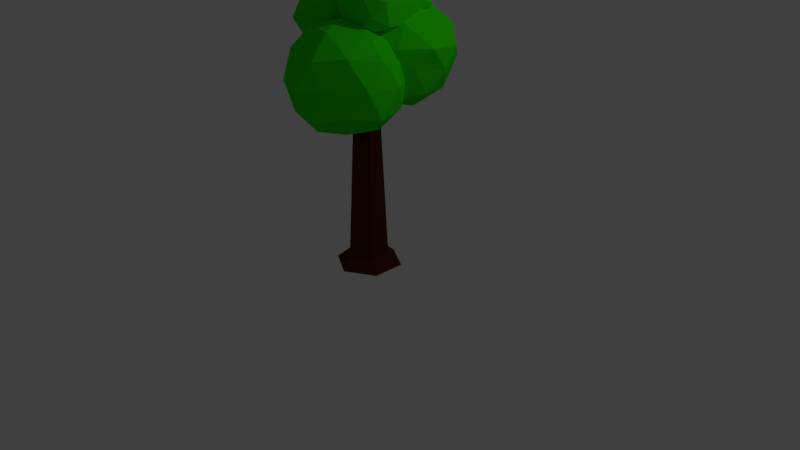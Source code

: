 # Source: Tree3.blend  (saved by Blender 2.79.0; exported with 4.5.12 LTS)
import bpy
from mathutils import Matrix  # noqa: F401  (used for matrix-valued properties, if any)

bpy.ops.wm.read_factory_settings(use_empty=True)
scene = bpy.context.scene
scene.name = 'Scene'

# ---- collections
col_collection_1 = bpy.data.collections.new('Collection 1'); scene.collection.children.link(col_collection_1)

# ---- materials (node trees are filled in below, after node groups)
mat_bark_tree3 = bpy.data.materials.new('Bark-Tree3')
mat_bark_tree3.alpha_threshold = 0.0
mat_bark_tree3.use_transparent_shadow = False
mat_bark_tree3.diffuse_color = (0.0678, 0.01949, 0.0, 1.0)
mat_bark_tree3.roughness = 0.5
mat_bark_tree3.specular_intensity = 0.0
mat_tree3_leaves = bpy.data.materials.new('tree3-leaves')
mat_tree3_leaves.alpha_threshold = 0.0
mat_tree3_leaves.use_transparent_shadow = False
mat_tree3_leaves.diffuse_color = (0.02736, 0.8, 0.0, 1.0)
mat_tree3_leaves.roughness = 0.5
mat_tree3_leaves.specular_intensity = 0.0

# ---- material node trees

# ---- world
world_world = bpy.data.worlds.new('World'); scene.world = world_world
world_world.color = (0.05088, 0.05088, 0.05088)
world_world.use_sun_shadow = False
world_world.sun_shadow_jitter_overblur = 0.0
world_world.cycles.sampling_method = 'MANUAL'

# ---- cameras
cam_camera = bpy.data.cameras.new('Camera')
cam_camera.clip_end = 100.0
cam_camera.lens = 35.0
cam_camera.sensor_width = 32.0
cam_camera.sensor_height = 18.0
cam_camera.ortho_scale = 7.314
cam_camera.dof.focus_distance = 0.0
cam_camera.dof.aperture_fstop = 128.0

# ---- lights
light_lamp = bpy.data.lights.new('Lamp', 'POINT')
light_lamp.transmission_factor = 0.0
light_lamp.cutoff_distance = 30.0
light_lamp.energy = 100.0
light_lamp.shadow_buffer_clip_start = 1.001
light_lamp.shadow_soft_size = 0.1
light_lamp.shadow_maximum_resolution = 0.006
light_lamp.use_absolute_resolution = True

# ---- meshes
me_cylinder = bpy.data.meshes.new('Cylinder')
me_cylinder.from_pydata([(0.0, 1.0, -1.0), (-8.899e-09, 0.5521, 1.0), (0.866, 0.5, -1.0), (0.4781, 0.276, 1.0), (0.866, -0.5, -1.0), (0.4781, -0.276, 1.0), (-8.742e-08, -1.0, -1.0), (-5.717e-08, -0.5521, 1.0), (-0.866, -0.5, -1.0), (-0.4781, -0.276, 1.0), (-0.866, 0.5, -1.0), (-0.4781, 0.276, 1.0), (2.407e-07, 1.662, -1.124), (1.439, 0.8309, -1.124), (1.439, -0.8309, -1.124), (9.542e-08, -1.662, -1.124), (-1.439, -0.8309, -1.124), (-1.439, 0.8309, -1.124), (0.8586, -0.4609, 1.409), (2.521, 1.631, 1.669), (0.8787, -0.7377, 1.967), (-0.9819, -1.532, 1.786), (-1.52, -0.01495, 1.289), (0.5045, 2.173, 1.154), (0.7845, 2.125, 2.154), (-0.5721, 0.2515, 2.253), (-2.367, -0.1798, 1.874), (-2.019, 2.459, 1.476), (0.2762, 3.844, 1.739), (-2.393, 2.041, 1.974), (0.9395, -0.611, 1.67), (1.737, 0.4851, 1.504), (1.647, 0.4014, 1.805), (1.525, 1.899, 1.412), (0.8242, 0.7364, 1.254), (-0.02299, -1.015, 1.575), (-0.08754, -1.06, 1.885), (-0.2342, -0.3049, 1.302), (-1.303, -0.7644, 1.505), (-0.5673, 1.047, 1.185), (1.411, 2.735, 1.705), (0.3903, 3.009, 1.447), (0.8062, 0.5783, 2.08), (1.622, 1.832, 1.934), (-0.9758, -0.8631, 2.04), (-0.07732, -0.3297, 2.109), (-2.268, 0.03497, 1.522), (-1.822, -0.7239, 1.818), (-0.8607, 2.41, 1.301), (-1.923, 1.276, 1.333), (0.9805, 2.816, 1.947), (-0.103, 1.073, 2.209), (-1.732, -0.1204, 2.074), (-2.576, 1.303, 1.621), (-0.9748, 3.246, 1.593), (-0.6133, 2.161, 2.129), (-0.9925, 3.105, 1.895), (-1.435, 1.024, 2.166), (-2.357, 1.055, 1.942), (-2.198, 2.477, 1.754), (0.9995, -0.7973, 1.373), (2.502, 0.002489, 1.522), (2.317, -1.675, 1.628), (0.3549, -1.878, 1.689), (-0.508, -0.1671, 1.597), (0.9204, 1.118, 1.483), (2.846, -0.5158, 1.917), (1.575, -1.672, 2.019), (-0.05905, -0.7991, 1.989), (0.169, 1.165, 1.882), (2.131, 1.368, 1.821), (1.534, 0.1503, 2.13), (1.737, -1.411, 1.453), (1.726, -0.3837, 1.458), (2.618, -0.9612, 1.538), (1.876, 0.7965, 1.45), (0.9172, 0.239, 1.369), (0.599, -1.526, 1.483), (1.35, -1.826, 1.679), (0.09177, -0.5127, 1.43), (-0.308, -1.178, 1.62), (0.0241, 0.6075, 1.503), (2.525, 0.8578, 1.65), (1.575, 1.51, 1.635), (2.814, -1.274, 1.773), (2.748, -0.5008, 1.722), (0.926, -2.044, 1.871), (2.05, -1.925, 1.837), (-0.6228, -0.4685, 1.81), (-0.1002, -1.499, 1.859), (0.4221, 1.39, 1.67), (-0.4175, 0.6348, 1.737), (2.717, 0.5374, 1.889), (2.23, -1.17, 2.012), (0.8855, -1.402, 2.036), (-0.173, 0.2607, 1.969), (1.134, 1.537, 1.869), (2.38, -0.03903, 2.074), (1.887, 0.9912, 2.023), (1.613, -0.8523, 2.131), (0.7931, -0.4899, 2.09), (0.7877, 0.8162, 2.05), (-0.4637, -1.574, 1.327), (0.6219, -0.1219, 1.506), (-0.02288, -1.878, 1.728), (-1.788, -2.596, 1.52), (-2.233, -1.284, 1.169), (-0.7443, 0.2449, 1.16), (-0.5474, 0.2103, 1.83), (-1.492, -1.024, 1.895), (-2.842, -1.383, 1.614), (-2.662, 0.6446, 1.344), (-0.8971, 1.363, 1.552), (-2.75, 0.1779, 1.705), (-0.1696, -1.778, 1.511), (0.1528, -0.9002, 1.4), (0.2995, -0.9998, 1.617), (-0.06119, 0.06151, 1.333), (-0.5303, -0.7168, 1.227), (-1.052, -2.137, 1.407), (-0.9052, -2.237, 1.624), (-1.275, -1.481, 1.232), (-2.011, -1.94, 1.344), (-1.489, -0.5197, 1.165), (-0.1376, 0.6206, 1.529), (-0.8207, 0.804, 1.356), (-0.2699, -0.8796, 1.801), (0.05886, 0.004773, 1.686), (-1.772, -1.976, 1.719), (-0.8793, -1.54, 1.809), (-2.669, -1.256, 1.378), (-2.446, -1.912, 1.553), (-1.703, 0.4448, 1.252), (-2.448, -0.3198, 1.256), (-0.4257, 0.6748, 1.691), (-1.14, -0.4877, 1.868), (-2.458, -1.289, 1.752), (-2.884, -0.292, 1.465), (-1.779, 1.004, 1.448), (-1.524, 0.2472, 1.811), (-1.747, 0.8689, 1.656), (-2.186, -0.4779, 1.829), (-2.798, -0.458, 1.679), (-2.629, 0.5097, 1.552), (1.85, 3.332, 0.9488), (0.4254, 1.467, 0.6438), (-0.5967, 2.822, 1.101), (1.028, 3.225, 1.504), (3.636, 1.995, 1.312), (2.931, 0.9177, 0.8465), (-1.333, 0.3251, 1.024), (-0.9783, 1.337, 1.551), (1.743, 0.8649, 1.697), (2.792, -0.6356, 1.323), (1.065, -0.7828, 0.9682), (0.08268, -0.9501, 1.45), (0.4793, 3.468, 0.9809), (1.166, 2.619, 0.7273), (-0.3582, 2.372, 0.8017), (1.819, 1.184, 0.6571), (2.657, 2.281, 0.8364), (1.483, 3.692, 1.236), (-0.02747, 3.415, 1.31), (2.877, 2.942, 1.147), (2.586, 2.903, 1.441), (3.53, 1.518, 1.082), (0.6737, 0.1128, 0.6991), (2.151, -0.2116, 0.8168), (-1.397, 1.671, 1.02), (-0.71, 0.8218, 0.7664), (-0.02665, 2.204, 1.592), (-1.189, 2.305, 1.334), (3.238, 1.339, 1.48), (1.56, 2.172, 1.66), (3.065, 0.08134, 1.139), (3.689, 0.5889, 1.326), (-0.3611, -0.5655, 0.9212), (-1.549, 0.807, 1.303), (0.1044, 1.106, 1.723), (2.631, -0.1046, 1.544), (2.032, -1.126, 1.101), (-0.8506, -0.3701, 1.276), (0.4874, -1.338, 1.165), (-0.7251, 0.05394, 1.551), (0.4575, -0.04708, 1.699), (1.506, -1.184, 1.411), (0.521, -1.614, 0.4328), (2.213, -2.994, 0.7562), (-0.1367, -3.947, 0.7557), (-1.825, -1.623, 0.7557), (-0.1721, 0.6742, 0.7429), (2.56, -0.2135, 0.7429), (1.058, -3.88, 1.27), (-1.389, -3.1, 1.27), (-1.386, -0.423, 1.246), (1.338, 0.6742, 1.271), (3.026, -1.65, 1.271), (0.5612, -1.811, 1.575), (0.126, -2.99, 0.5169), (1.345, -2.266, 0.6099), (1.1, -3.811, 0.7011), (2.882, -1.636, 0.703), (1.72, -0.7915, 0.5111), (-0.8394, -1.639, 0.5097), (-1.069, -2.841, 0.7793), (0.1391, -0.2837, 0.5047), (-1.297, -0.2837, 0.6965), (1.301, 0.5605, 0.6965), (3.01, -2.46, 1.005), (3.181, -0.8055, 1.007), (0.4024, -4.331, 1.006), (1.387, -3.7, 0.9986), (-1.989, -2.501, 1.012), (-1.02, -3.831, 1.013), (-1.023, 0.5605, 1.007), (-2.004, -0.8247, 1.006), (2.189, 0.5605, 1.007), (0.5829, 1.082, 1.007), (2.292, -2.982, 1.316), (-0.3292, -3.577, 1.325), (-1.563, -2.045, 1.292), (-0.1488, 0.4597, 1.303), (2.463, -0.2837, 1.317), (1.015, -2.998, 1.51), (2.019, -1.65, 1.509), (-0.5926, -2.605, 1.494), (-0.6326, -1.309, 1.44), (1.013, -0.3884, 1.495), (-1.39, 1.197, 0.4248), (0.8317, -0.3518, 0.6483), (-2.121, -1.311, 0.6483), (-3.947, 1.201, 0.6483), (-2.121, 3.713, 0.6483), (0.8317, 2.753, 0.6483), (-0.2461, -0.815, 1.2), (-2.536, -0.574, 1.206), (-3.492, 2.009, 1.132), (-0.489, 3.713, 1.219), (1.336, 1.201, 1.219), (-1.746, 1.857, 1.472), (-1.732, -0.05608, 0.4999), (-0.2551, 0.4237, 0.4999), (-0.6449, -0.8316, 0.6483), (0.8317, 1.201, 0.6483), (-0.2551, 1.976, 0.4999), (-2.644, 1.2, 0.4999), (-3.034, -0.05532, 0.6483), (-1.732, 2.456, 0.4999), (-3.034, 2.457, 0.6483), (-0.6449, 3.233, 0.6483), (1.084, 0.4245, 0.9338), (1.084, 1.977, 0.9338), (-1.265, -1.199, 0.9326), (0.2308, -0.7047, 0.9294), (-3.558, 0.3383, 0.9311), (-2.523, -0.839, 0.9307), (-2.793, 3.072, 0.9149), (-3.705, 1.816, 0.9149), (0.1713, 3.233, 0.9338), (-1.305, 3.713, 0.9338), (0.6405, -0.1103, 1.137), (-1.587, -0.6274, 1.214), (-3.332, 0.9826, 1.203), (-1.976, 3.072, 1.2), (0.4236, 2.457, 1.219), (-0.9147, 0.202, 1.361), (-0.07966, 1.343, 1.374), (-2.307, 0.5418, 1.366), (-2.485, 1.873, 1.345), (-0.9925, 2.599, 1.374)], [], [(0, 1, 3, 2), (2, 3, 5, 4), (4, 5, 7, 6), (6, 7, 9, 8), (3, 1, 11, 9, 7, 5), (8, 9, 11, 10), (10, 11, 1, 0), (10, 0, 12, 17), (12, 13, 14, 15, 16, 17), (6, 8, 16, 15), (2, 4, 14, 13), (8, 10, 17, 16), (0, 2, 13, 12), (4, 6, 15, 14), (18, 31, 30), (19, 31, 33), (18, 30, 35), (18, 35, 37), (18, 37, 34), (19, 33, 40), (20, 32, 42), (21, 36, 44), (22, 38, 46), (23, 39, 48), (19, 40, 43), (20, 42, 45), (21, 44, 47), (22, 46, 49), (23, 48, 41), (24, 50, 55), (25, 51, 57), (26, 52, 58), (27, 53, 59), (28, 54, 56), (56, 59, 29), (56, 54, 59), (54, 27, 59), (59, 58, 29), (59, 53, 58), (53, 26, 58), (58, 57, 29), (58, 52, 57), (52, 25, 57), (57, 55, 29), (57, 51, 55), (51, 24, 55), (55, 56, 29), (55, 50, 56), (50, 28, 56), (41, 54, 28), (41, 48, 54), (48, 27, 54), (49, 53, 27), (49, 46, 53), (46, 26, 53), (47, 52, 26), (47, 44, 52), (44, 25, 52), (45, 51, 25), (45, 42, 51), (42, 24, 51), (43, 50, 24), (43, 40, 50), (40, 28, 50), (48, 49, 27), (48, 39, 49), (39, 22, 49), (46, 47, 26), (46, 38, 47), (38, 21, 47), (44, 45, 25), (44, 36, 45), (36, 20, 45), (42, 43, 24), (42, 32, 43), (32, 19, 43), (40, 41, 28), (40, 33, 41), (33, 23, 41), (34, 39, 23), (34, 37, 39), (37, 22, 39), (37, 38, 22), (37, 35, 38), (35, 21, 38), (35, 36, 21), (35, 30, 36), (30, 20, 36), (33, 34, 23), (33, 31, 34), (31, 18, 34), (30, 32, 20), (30, 31, 32), (31, 19, 32), (60, 73, 72), (61, 73, 75), (60, 72, 77), (60, 77, 79), (60, 79, 76), (61, 75, 82), (62, 74, 84), (63, 78, 86), (64, 80, 88), (65, 81, 90), (61, 82, 85), (62, 84, 87), (63, 86, 89), (64, 88, 91), (65, 90, 83), (66, 92, 97), (67, 93, 99), (68, 94, 100), (69, 95, 101), (70, 96, 98), (98, 101, 71), (98, 96, 101), (96, 69, 101), (101, 100, 71), (101, 95, 100), (95, 68, 100), (100, 99, 71), (100, 94, 99), (94, 67, 99), (99, 97, 71), (99, 93, 97), (93, 66, 97), (97, 98, 71), (97, 92, 98), (92, 70, 98), (83, 96, 70), (83, 90, 96), (90, 69, 96), (91, 95, 69), (91, 88, 95), (88, 68, 95), (89, 94, 68), (89, 86, 94), (86, 67, 94), (87, 93, 67), (87, 84, 93), (84, 66, 93), (85, 92, 66), (85, 82, 92), (82, 70, 92), (90, 91, 69), (90, 81, 91), (81, 64, 91), (88, 89, 68), (88, 80, 89), (80, 63, 89), (86, 87, 67), (86, 78, 87), (78, 62, 87), (84, 85, 66), (84, 74, 85), (74, 61, 85), (82, 83, 70), (82, 75, 83), (75, 65, 83), (76, 81, 65), (76, 79, 81), (79, 64, 81), (79, 80, 64), (79, 77, 80), (77, 63, 80), (77, 78, 63), (77, 72, 78), (72, 62, 78), (75, 76, 65), (75, 73, 76), (73, 60, 76), (72, 74, 62), (72, 73, 74), (73, 61, 74), (102, 115, 114), (103, 115, 117), (102, 114, 119), (102, 119, 121), (102, 121, 118), (103, 117, 124), (104, 116, 126), (105, 120, 128), (106, 122, 130), (107, 123, 132), (103, 124, 127), (104, 126, 129), (105, 128, 131), (106, 130, 133), (107, 132, 125), (108, 134, 139), (109, 135, 141), (110, 136, 142), (111, 137, 143), (112, 138, 140), (140, 143, 113), (140, 138, 143), (138, 111, 143), (143, 142, 113), (143, 137, 142), (137, 110, 142), (142, 141, 113), (142, 136, 141), (136, 109, 141), (141, 139, 113), (141, 135, 139), (135, 108, 139), (139, 140, 113), (139, 134, 140), (134, 112, 140), (125, 138, 112), (125, 132, 138), (132, 111, 138), (133, 137, 111), (133, 130, 137), (130, 110, 137), (131, 136, 110), (131, 128, 136), (128, 109, 136), (129, 135, 109), (129, 126, 135), (126, 108, 135), (127, 134, 108), (127, 124, 134), (124, 112, 134), (132, 133, 111), (132, 123, 133), (123, 106, 133), (130, 131, 110), (130, 122, 131), (122, 105, 131), (128, 129, 109), (128, 120, 129), (120, 104, 129), (126, 127, 108), (126, 116, 127), (116, 103, 127), (124, 125, 112), (124, 117, 125), (117, 107, 125), (118, 123, 107), (118, 121, 123), (121, 106, 123), (121, 122, 106), (121, 119, 122), (119, 105, 122), (119, 120, 105), (119, 114, 120), (114, 104, 120), (117, 118, 107), (117, 115, 118), (115, 102, 118), (114, 116, 104), (114, 115, 116), (115, 103, 116), (144, 157, 156), (145, 157, 159), (144, 156, 161), (144, 161, 163), (144, 163, 160), (145, 159, 166), (146, 158, 168), (147, 162, 170), (148, 164, 172), (149, 165, 174), (145, 166, 169), (146, 168, 171), (147, 170, 173), (148, 172, 175), (149, 174, 167), (150, 176, 181), (151, 177, 183), (152, 178, 184), (153, 179, 185), (154, 180, 182), (182, 185, 155), (182, 180, 185), (180, 153, 185), (185, 184, 155), (185, 179, 184), (179, 152, 184), (184, 183, 155), (184, 178, 183), (178, 151, 183), (183, 181, 155), (183, 177, 181), (177, 150, 181), (181, 182, 155), (181, 176, 182), (176, 154, 182), (167, 180, 154), (167, 174, 180), (174, 153, 180), (175, 179, 153), (175, 172, 179), (172, 152, 179), (173, 178, 152), (173, 170, 178), (170, 151, 178), (171, 177, 151), (171, 168, 177), (168, 150, 177), (169, 176, 150), (169, 166, 176), (166, 154, 176), (174, 175, 153), (174, 165, 175), (165, 148, 175), (172, 173, 152), (172, 164, 173), (164, 147, 173), (170, 171, 151), (170, 162, 171), (162, 146, 171), (168, 169, 150), (168, 158, 169), (158, 145, 169), (166, 167, 154), (166, 159, 167), (159, 149, 167), (160, 165, 149), (160, 163, 165), (163, 148, 165), (163, 164, 148), (163, 161, 164), (161, 147, 164), (161, 162, 147), (161, 156, 162), (156, 146, 162), (159, 160, 149), (159, 157, 160), (157, 144, 160), (156, 158, 146), (156, 157, 158), (157, 145, 158), (186, 199, 198), (187, 199, 201), (186, 198, 203), (186, 203, 205), (186, 205, 202), (187, 201, 208), (188, 200, 210), (189, 204, 212), (190, 206, 214), (191, 207, 216), (187, 208, 211), (188, 210, 213), (189, 212, 215), (190, 214, 217), (191, 216, 209), (192, 218, 223), (193, 219, 225), (194, 220, 226), (195, 221, 227), (196, 222, 224), (224, 227, 197), (224, 222, 227), (222, 195, 227), (227, 226, 197), (227, 221, 226), (221, 194, 226), (226, 225, 197), (226, 220, 225), (220, 193, 225), (225, 223, 197), (225, 219, 223), (219, 192, 223), (223, 224, 197), (223, 218, 224), (218, 196, 224), (209, 222, 196), (209, 216, 222), (216, 195, 222), (217, 221, 195), (217, 214, 221), (214, 194, 221), (215, 220, 194), (215, 212, 220), (212, 193, 220), (213, 219, 193), (213, 210, 219), (210, 192, 219), (211, 218, 192), (211, 208, 218), (208, 196, 218), (216, 217, 195), (216, 207, 217), (207, 190, 217), (214, 215, 194), (214, 206, 215), (206, 189, 215), (212, 213, 193), (212, 204, 213), (204, 188, 213), (210, 211, 192), (210, 200, 211), (200, 187, 211), (208, 209, 196), (208, 201, 209), (201, 191, 209), (202, 207, 191), (202, 205, 207), (205, 190, 207), (205, 206, 190), (205, 203, 206), (203, 189, 206), (203, 204, 189), (203, 198, 204), (198, 188, 204), (201, 202, 191), (201, 199, 202), (199, 186, 202), (198, 200, 188), (198, 199, 200), (199, 187, 200), (228, 241, 240), (229, 241, 243), (228, 240, 245), (228, 245, 247), (228, 247, 244), (229, 243, 250), (230, 242, 252), (231, 246, 254), (232, 248, 256), (233, 249, 258), (229, 250, 253), (230, 252, 255), (231, 254, 257), (232, 256, 259), (233, 258, 251), (234, 260, 265), (235, 261, 267), (236, 262, 268), (237, 263, 269), (238, 264, 266), (266, 269, 239), (266, 264, 269), (264, 237, 269), (269, 268, 239), (269, 263, 268), (263, 236, 268), (268, 267, 239), (268, 262, 267), (262, 235, 267), (267, 265, 239), (267, 261, 265), (261, 234, 265), (265, 266, 239), (265, 260, 266), (260, 238, 266), (251, 264, 238), (251, 258, 264), (258, 237, 264), (259, 263, 237), (259, 256, 263), (256, 236, 263), (257, 262, 236), (257, 254, 262), (254, 235, 262), (255, 261, 235), (255, 252, 261), (252, 234, 261), (253, 260, 234), (253, 250, 260), (250, 238, 260), (258, 259, 237), (258, 249, 259), (249, 232, 259), (256, 257, 236), (256, 248, 257), (248, 231, 257), (254, 255, 235), (254, 246, 255), (246, 230, 255), (252, 253, 234), (252, 242, 253), (242, 229, 253), (250, 251, 238), (250, 243, 251), (243, 233, 251), (244, 249, 233), (244, 247, 249), (247, 232, 249), (247, 248, 232), (247, 245, 248), (245, 231, 248), (245, 246, 231), (245, 240, 246), (240, 230, 246), (243, 244, 233), (243, 241, 244), (241, 228, 244), (240, 242, 230), (240, 241, 242), (241, 229, 242)])
me_cylinder.polygons.foreach_set('material_index', [0, 0, 0, 0, 0, 0, 0, 0, 0, 0, 0, 0, 0, 0, 1, 1, 1, 1, 1, 1, 1, 1, 1, 1, 1, 1, 1, 1, 1, 1, 1, 1, 1, 1, 1, 1, 1, 1, 1, 1, 1, 1, 1, 1, 1, 1, 1, 1, 1, 1, 1, 1, 1, 1, 1, 1, 1, 1, 1, 1, 1, 1, 1, 1, 1, 1, 1, 1, 1, 1, 1, 1, 1, 1, 1, 1, 1, 1, 1, 1, 1, 1, 1, 1, 1, 1, 1, 1, 1, 1, 1, 1, 1, 1, 1, 1, 1, 1, 1, 1, 1, 1, 1, 1, 1, 1, 1, 1, 1, 1, 1, 1, 1, 1, 1, 1, 1, 1, 1, 1, 1, 1, 1, 1, 1, 1, 1, 1, 1, 1, 1, 1, 1, 1, 1, 1, 1, 1, 1, 1, 1, 1, 1, 1, 1, 1, 1, 1, 1, 1, 1, 1, 1, 1, 1, 1, 1, 1, 1, 1, 1, 1, 1, 1, 1, 1, 1, 1, 1, 1, 1, 1, 1, 1, 1, 1, 1, 1, 1, 1, 1, 1, 1, 1, 1, 1, 1, 1, 1, 1, 1, 1, 1, 1, 1, 1, 1, 1, 1, 1, 1, 1, 1, 1, 1, 1, 1, 1, 1, 1, 1, 1, 1, 1, 1, 1, 1, 1, 1, 1, 1, 1, 1, 1, 1, 1, 1, 1, 1, 1, 1, 1, 1, 1, 1, 1, 1, 1, 1, 1, 1, 1, 1, 1, 1, 1, 1, 1, 1, 1, 1, 1, 1, 1, 1, 1, 1, 1, 1, 1, 1, 1, 1, 1, 1, 1, 1, 1, 1, 1, 1, 1, 1, 1, 1, 1, 1, 1, 1, 1, 1, 1, 1, 1, 1, 1, 1, 1, 1, 1, 1, 1, 1, 1, 1, 1, 1, 1, 1, 1, 1, 1, 1, 1, 1, 1, 1, 1, 1, 1, 1, 1, 1, 1, 1, 1, 1, 1, 1, 1, 1, 1, 1, 1, 1, 1, 1, 1, 1, 1, 1, 1, 1, 1, 1, 1, 1, 1, 1, 1, 1, 1, 1, 1, 1, 1, 1, 1, 1, 1, 1, 1, 1, 1, 1, 1, 1, 1, 1, 1, 1, 1, 1, 1, 1, 1, 1, 1, 1, 1, 1, 1, 1, 1, 1, 1, 1, 1, 1, 1, 1, 1, 1, 1, 1, 1, 1, 1, 1, 1, 1, 1, 1, 1, 1, 1, 1, 1, 1, 1, 1, 1, 1, 1, 1, 1, 1, 1, 1, 1, 1, 1, 1, 1, 1, 1, 1, 1, 1, 1, 1, 1, 1, 1, 1, 1, 1, 1, 1, 1, 1, 1, 1, 1, 1, 1, 1, 1, 1, 1, 1, 1, 1, 1, 1, 1, 1, 1, 1, 1, 1, 1, 1, 1, 1, 1, 1, 1, 1, 1, 1, 1, 1, 1, 1, 1, 1, 1, 1, 1, 1, 1, 1, 1, 1, 1, 1, 1, 1, 1, 1, 1, 1, 1, 1, 1, 1, 1, 1, 1, 1, 1, 1, 1])
_uv = me_cylinder.uv_layers.new(name='UVMap')
_uv.uv.foreach_set('vector', [0.6196, 0.8391, 0.5917, 0.9491, 0.5622, 0.9439, 0.5661, 0.8295, 0.5661, 0.8295, 0.5622, 0.9439, 0.5406, 0.9491, 0.5271, 0.8391, 0.77, 0.8295, 0.7588, 0.9398, 0.7282, 0.9398, 0.7145, 0.8295, 0.6196, 0.939, 0.6342, 0.8335, 0.6628, 0.8295, 0.6714, 0.9318, 0.7852, 0.2336, 0.7852, 0.2025, 0.8118, 0.187, 0.8384, 0.2025, 0.8384, 0.2336, 0.8118, 0.2491, 0.6714, 0.9318, 0.6628, 0.8295, 0.6866, 0.8335, 0.7145, 0.939, 0.1914, 0.9282, 0.2028, 0.8145, 0.2334, 0.8145, 0.2468, 0.9282, 0.8724, 0.4411, 0.9205, 0.413, 0.9523, 0.4316, 0.8723, 0.4783, 0.9452, 0.1402, 0.8652, 0.187, 0.7852, 0.1402, 0.7852, 0.04674, 0.8652, 0.0, 0.9452, 0.04674, 0.8243, 0.3567, 0.8243, 0.413, 0.7924, 0.4316, 0.7924, 0.3381, 0.9205, 0.3567, 0.8724, 0.3286, 0.8723, 0.2914, 0.9523, 0.3381, 0.8243, 0.413, 0.8724, 0.4411, 0.8723, 0.4783, 0.7924, 0.4316, 0.9205, 0.413, 0.9205, 0.3567, 0.9523, 0.3381, 0.9523, 0.4316, 0.8724, 0.3286, 0.8243, 0.3567, 0.7924, 0.3381, 0.8723, 0.2914, 0.4943, 0.7086, 0.5081, 0.6398, 0.5093, 0.7115, 0.4633, 0.5698, 0.4847, 0.6449, 0.4166, 0.6036, 0.4943, 0.7086, 0.5093, 0.7115, 0.4949, 0.7679, 0.4943, 0.7169, 0.487, 0.7749, 0.4491, 0.7588, 0.4943, 0.7169, 0.4491, 0.7588, 0.4417, 0.6757, 0.4633, 0.5698, 0.4166, 0.6036, 0.3767, 0.5785, 0.7741, 0.6691, 0.7604, 0.745, 0.7201, 0.7193, 0.7311, 0.5638, 0.7483, 0.6181, 0.7054, 0.5912, 0.3912, 0.8044, 0.4311, 0.8216, 0.3627, 0.8349, 0.3688, 0.6383, 0.3793, 0.7251, 0.3104, 0.689, 0.7474, 0.8287, 0.6604, 0.8295, 0.7038, 0.8016, 0.7741, 0.6691, 0.7201, 0.7193, 0.7203, 0.648, 0.7311, 0.5638, 0.7054, 0.5912, 0.6663, 0.5633, 0.3912, 0.8044, 0.3627, 0.8349, 0.3216, 0.7757, 0.3688, 0.6383, 0.3104, 0.689, 0.3289, 0.6132, 0.6592, 0.7806, 0.6401, 0.816, 0.6023, 0.7271, 0.6781, 0.652, 0.6648, 0.7035, 0.6138, 0.649, 0.6236, 0.5638, 0.6465, 0.5913, 0.576, 0.6139, 1.0, 0.6818, 0.9844, 0.7431, 0.9844, 0.6882, 0.9978, 0.5304, 1.0, 0.608, 0.9825, 0.6117, 0.5505, 0.75, 0.5271, 0.6772, 0.5363, 0.6522, 0.9825, 0.6117, 1.0, 0.608, 0.9844, 0.6882, 1.0, 0.608, 1.0, 0.6818, 0.9844, 0.6882, 0.2486, 0.7458, 0.2486, 0.8069, 0.2371, 0.764, 0.5271, 0.6772, 0.5577, 0.615, 0.576, 0.6139, 0.5577, 0.615, 0.6236, 0.5638, 0.576, 0.6139, 0.576, 0.6139, 0.6138, 0.649, 0.5363, 0.6522, 0.576, 0.6139, 0.6465, 0.5913, 0.6138, 0.649, 0.6465, 0.5913, 0.6781, 0.652, 0.6138, 0.649, 0.6138, 0.649, 0.6023, 0.7271, 0.5363, 0.6522, 0.6138, 0.649, 0.6648, 0.7035, 0.6023, 0.7271, 0.6648, 0.7035, 0.6592, 0.7806, 0.6023, 0.7271, 0.6023, 0.7271, 0.5505, 0.75, 0.5363, 0.6522, 0.6023, 0.7271, 0.6401, 0.816, 0.5505, 0.75, 0.6401, 0.816, 0.5722, 0.8295, 0.5505, 0.75, 0.3289, 0.6132, 0.2706, 0.664, 0.2891, 0.5882, 0.3289, 0.6132, 0.3104, 0.689, 0.2706, 0.664, 0.3104, 0.689, 0.2675, 0.7376, 0.2706, 0.664, 0.3216, 0.7757, 0.2975, 0.803, 0.2675, 0.7376, 0.3216, 0.7757, 0.3627, 0.8349, 0.2975, 0.803, 0.9791, 0.6292, 0.9571, 0.6347, 0.9825, 0.5633, 0.6663, 0.5633, 0.6465, 0.5913, 0.6236, 0.5638, 0.6663, 0.5633, 0.7054, 0.5912, 0.6465, 0.5913, 0.7054, 0.5912, 0.6781, 0.652, 0.6465, 0.5913, 0.7203, 0.648, 0.6648, 0.7035, 0.6781, 0.652, 0.7203, 0.648, 0.7201, 0.7193, 0.6648, 0.7035, 0.7201, 0.7193, 0.6592, 0.7806, 0.6648, 0.7035, 0.7038, 0.8016, 0.6401, 0.816, 0.6592, 0.7806, 0.306, 0.9686, 0.2876, 0.9239, 0.306, 0.9043, 0.2876, 0.9239, 0.2949, 0.8349, 0.306, 0.9043, 0.3104, 0.689, 0.3216, 0.7757, 0.2675, 0.7376, 0.3104, 0.689, 0.3793, 0.7251, 0.3216, 0.7757, 0.3793, 0.7251, 0.3912, 0.8044, 0.3216, 0.7757, 0.9791, 0.6292, 0.9607, 0.6778, 0.9571, 0.6347, 0.9791, 0.6292, 0.9825, 0.6985, 0.9607, 0.6778, 0.9825, 0.6985, 0.9635, 0.7431, 0.9607, 0.6778, 0.7054, 0.5912, 0.7203, 0.648, 0.6781, 0.652, 0.7054, 0.5912, 0.7483, 0.6181, 0.7203, 0.648, 0.7483, 0.6181, 0.7741, 0.6691, 0.7203, 0.648, 0.7201, 0.7193, 0.7038, 0.8016, 0.6592, 0.7806, 0.7201, 0.7193, 0.7604, 0.745, 0.7038, 0.8016, 0.7604, 0.745, 0.7474, 0.8287, 0.7038, 0.8016, 0.3767, 0.5785, 0.3289, 0.6132, 0.2891, 0.5882, 0.3767, 0.5785, 0.4166, 0.6036, 0.3289, 0.6132, 0.4166, 0.6036, 0.3688, 0.6383, 0.3289, 0.6132, 0.4417, 0.6757, 0.3793, 0.7251, 0.3688, 0.6383, 0.4417, 0.6757, 0.4491, 0.7588, 0.3793, 0.7251, 0.4491, 0.7588, 0.3912, 0.8044, 0.3793, 0.7251, 0.4491, 0.7588, 0.4311, 0.8216, 0.3912, 0.8044, 0.4491, 0.7588, 0.487, 0.7749, 0.4311, 0.8216, 0.487, 0.7749, 0.4754, 0.8349, 0.4311, 0.8216, 0.4949, 0.7679, 0.5113, 0.7749, 0.4973, 0.8301, 0.4949, 0.7679, 0.5093, 0.7115, 0.5113, 0.7749, 0.5093, 0.7115, 0.5249, 0.7207, 0.5113, 0.7749, 0.4166, 0.6036, 0.4417, 0.6757, 0.3688, 0.6383, 0.4166, 0.6036, 0.4847, 0.6449, 0.4417, 0.6757, 0.4847, 0.6449, 0.4943, 0.7169, 0.4417, 0.6757, 0.5093, 0.7115, 0.5237, 0.649, 0.5249, 0.7207, 0.5093, 0.7115, 0.5081, 0.6398, 0.5237, 0.649, 0.5081, 0.6398, 0.5249, 0.5698, 0.5237, 0.649, 0.1028, 0.8423, 0.06024, 0.8613, 0.06551, 0.8037, 0.0151, 0.8784, 0.06024, 0.8613, 0.04521, 0.9264, 0.1028, 0.8423, 0.06551, 0.8037, 0.129, 0.8039, 0.1028, 0.8423, 0.129, 0.8039, 0.1513, 0.8635, 0.1028, 0.8423, 0.1513, 0.8635, 0.1014, 0.9008, 0.0151, 0.8784, 0.04521, 0.9264, 0.008924, 0.9262, 0.03487, 0.7856, 0.01421, 0.8238, 0.005066, 0.8052, 0.1444, 0.7856, 0.08915, 0.7828, 0.1137, 0.7731, 0.3204, 0.8663, 0.3176, 0.9178, 0.306, 0.8768, 0.09616, 0.95, 0.1486, 0.9266, 0.1221, 0.9681, 0.0151, 0.8784, 0.008924, 0.9262, 0.004289, 0.8489, 0.8625, 0.5133, 0.8728, 0.4783, 0.8728, 0.5344, 0.3204, 0.9719, 0.3182, 1.0, 0.3064, 0.9404, 0.3204, 0.8663, 0.306, 0.8768, 0.3177, 0.8349, 0.09616, 0.95, 0.1221, 0.9681, 0.05767, 0.9681, 0.0, 0.6989, 0.00101, 0.6392, 0.02288, 0.6694, 0.07686, 0.7561, 0.03781, 0.7318, 0.06999, 0.7103, 0.1621, 0.6976, 0.1134, 0.7369, 0.1132, 0.6853, 0.1382, 0.5891, 0.1623, 0.6377, 0.1059, 0.6122, 0.02862, 0.5894, 0.08272, 0.574, 0.04418, 0.6089, 0.04418, 0.6089, 0.1059, 0.6122, 0.06852, 0.6538, 0.04418, 0.6089, 0.08272, 0.574, 0.1059, 0.6122, 0.08272, 0.574, 0.1382, 0.5891, 0.1059, 0.6122, 0.1059, 0.6122, 0.1132, 0.6853, 0.06852, 0.6538, 0.1059, 0.6122, 0.1623, 0.6377, 0.1132, 0.6853, 0.1623, 0.6377, 0.1621, 0.6976, 0.1132, 0.6853, 0.1132, 0.6853, 0.06999, 0.7103, 0.06852, 0.6538, 0.1132, 0.6853, 0.1134, 0.7369, 0.06999, 0.7103, 0.1134, 0.7369, 0.07686, 0.7561, 0.06999, 0.7103, 0.06999, 0.7103, 0.02288, 0.6694, 0.06852, 0.6538, 0.06999, 0.7103, 0.03781, 0.7318, 0.02288, 0.6694, 0.03781, 0.7318, 0.0, 0.6989, 0.02288, 0.6694, 0.02288, 0.6694, 0.04418, 0.6089, 0.06852, 0.6538, 0.02288, 0.6694, 0.00101, 0.6392, 0.04418, 0.6089, 0.00101, 0.6392, 0.02862, 0.5894, 0.04418, 0.6089, 0.8506, 0.5015, 0.8625, 0.4783, 0.8625, 0.5275, 0.3483, 0.8349, 0.3483, 0.8924, 0.3363, 0.8546, 0.3483, 0.8924, 0.3364, 0.9113, 0.3363, 0.8546, 0.1737, 0.6154, 0.1623, 0.6377, 0.1382, 0.5891, 0.1737, 0.6154, 0.1914, 0.6759, 0.1623, 0.6377, 0.1914, 0.6759, 0.1621, 0.6976, 0.1623, 0.6377, 0.1685, 0.7366, 0.1134, 0.7369, 0.1621, 0.6976, 0.1685, 0.7366, 0.115, 0.7731, 0.1134, 0.7369, 0.115, 0.7731, 0.07686, 0.7561, 0.1134, 0.7369, 0.05221, 0.7731, 0.03781, 0.7318, 0.07686, 0.7561, 0.05221, 0.7731, 0.00626, 0.7412, 0.03781, 0.7318, 0.00626, 0.7412, 0.0, 0.6989, 0.03781, 0.7318, 0.1824, 0.8138, 0.1899, 0.7731, 0.1899, 0.8209, 0.004289, 0.8489, 0.008924, 0.9262, 0.0, 0.9072, 0.2486, 0.7803, 0.2603, 0.7458, 0.2603, 0.8023, 0.3483, 0.8924, 0.3441, 0.9553, 0.3364, 0.9113, 0.1221, 0.9681, 0.1486, 0.9266, 0.1727, 0.9307, 0.1486, 0.9266, 0.1824, 0.8863, 0.1727, 0.9307, 0.1914, 0.6759, 0.1685, 0.7366, 0.1621, 0.6976, 0.306, 0.8768, 0.3176, 0.9178, 0.3064, 0.9404, 0.3176, 0.9178, 0.3204, 0.9719, 0.3064, 0.9404, 0.115, 0.7731, 0.05221, 0.7731, 0.07686, 0.7561, 0.8506, 0.5354, 0.84, 0.5087, 0.8506, 0.4783, 0.08915, 0.7828, 0.03487, 0.7856, 0.05096, 0.7732, 0.5449, 0.2898, 0.5349, 0.2714, 0.5449, 0.265, 0.005066, 0.8052, 0.01421, 0.8238, 0.004289, 0.8489, 0.01421, 0.8238, 0.0151, 0.8784, 0.004289, 0.8489, 0.008924, 0.9262, 0.05767, 0.9681, 0.02769, 0.957, 0.008924, 0.9262, 0.04521, 0.9264, 0.05767, 0.9681, 0.04521, 0.9264, 0.09616, 0.95, 0.05767, 0.9681, 0.1014, 0.9008, 0.1486, 0.9266, 0.09616, 0.95, 0.1014, 0.9008, 0.1513, 0.8635, 0.1486, 0.9266, 0.1513, 0.8635, 0.1824, 0.8863, 0.1486, 0.9266, 0.1513, 0.8635, 0.1771, 0.8286, 0.1824, 0.8863, 0.1513, 0.8635, 0.129, 0.8039, 0.1771, 0.8286, 0.129, 0.8039, 0.1444, 0.7856, 0.1771, 0.8286, 0.129, 0.8039, 0.08915, 0.7828, 0.1444, 0.7856, 0.129, 0.8039, 0.06551, 0.8037, 0.08915, 0.7828, 0.06551, 0.8037, 0.03487, 0.7856, 0.08915, 0.7828, 0.04521, 0.9264, 0.1014, 0.9008, 0.09616, 0.95, 0.04521, 0.9264, 0.06024, 0.8613, 0.1014, 0.9008, 0.06024, 0.8613, 0.1028, 0.8423, 0.1014, 0.9008, 0.06551, 0.8037, 0.01421, 0.8238, 0.03487, 0.7856, 0.06551, 0.8037, 0.06024, 0.8613, 0.01421, 0.8238, 0.06024, 0.8613, 0.0151, 0.8784, 0.01421, 0.8238, 0.9393, 0.8608, 0.9213, 0.8127, 0.9567, 0.8511, 0.8945, 0.7694, 0.9213, 0.8127, 0.8682, 0.7991, 0.9393, 0.8608, 0.9567, 0.8511, 0.9524, 0.9046, 0.9393, 0.8608, 0.9524, 0.9046, 0.9143, 0.8992, 0.9393, 0.8608, 0.9143, 0.8992, 0.8951, 0.8424, 0.8945, 0.7694, 0.8682, 0.7991, 0.8386, 0.7886, 0.7741, 0.6393, 0.81, 0.6013, 0.83, 0.6269, 0.7816, 0.7464, 0.7779, 0.6929, 0.8122, 0.73, 0.8805, 0.9424, 0.9186, 0.9477, 0.8682, 0.9635, 0.842, 0.8288, 0.8613, 0.8856, 0.8081, 0.8718, 0.8458, 0.5633, 0.9014, 0.5832, 0.8659, 0.5884, 0.7741, 0.6393, 0.83, 0.6269, 0.812, 0.6741, 0.7816, 0.7464, 0.8122, 0.73, 0.8319, 0.7626, 0.8805, 0.9424, 0.8682, 0.9635, 0.8273, 0.9286, 0.842, 0.8288, 0.8081, 0.8718, 0.8124, 0.8183, 0.8911, 0.6138, 0.9112, 0.5962, 0.9169, 0.6622, 0.8528, 0.6921, 0.8709, 0.6611, 0.897, 0.7136, 0.868, 0.7694, 0.8633, 0.7476, 0.913, 0.7441, 0.2675, 0.8769, 0.2752, 0.8366, 0.2794, 0.8737, 0.284, 0.9812, 0.2757, 0.929, 0.2876, 0.9259, 0.9533, 0.6581, 0.9571, 0.7117, 0.9435, 0.7259, 0.2876, 0.9259, 0.2757, 0.929, 0.2794, 0.8737, 0.2757, 0.929, 0.2675, 0.8769, 0.2794, 0.8737, 0.2672, 0.7458, 0.2672, 0.7857, 0.2603, 0.7604, 0.2794, 0.8737, 0.2752, 0.8366, 0.2876, 0.8349, 0.364, 0.8349, 0.3483, 0.8842, 0.3523, 0.8456, 0.913, 0.7441, 0.897, 0.7136, 0.9435, 0.7259, 0.913, 0.7441, 0.8633, 0.7476, 0.897, 0.7136, 0.8633, 0.7476, 0.8528, 0.6921, 0.897, 0.7136, 0.897, 0.7136, 0.9169, 0.6622, 0.9435, 0.7259, 0.897, 0.7136, 0.8709, 0.6611, 0.9169, 0.6622, 0.8709, 0.6611, 0.8911, 0.6138, 0.9169, 0.6622, 0.9169, 0.6622, 0.9533, 0.6581, 0.9435, 0.7259, 0.9169, 0.6622, 0.9112, 0.5962, 0.9533, 0.6581, 0.9112, 0.5962, 0.9571, 0.603, 0.9533, 0.6581, 0.8124, 0.8183, 0.7784, 0.8614, 0.7828, 0.8079, 0.8124, 0.8183, 0.8081, 0.8718, 0.7784, 0.8614, 0.8081, 0.8718, 0.7741, 0.9148, 0.7784, 0.8614, 0.8273, 0.9286, 0.815, 0.9497, 0.7741, 0.9148, 0.8273, 0.9286, 0.8682, 0.9635, 0.815, 0.9497, 0.364, 0.8844, 0.3483, 0.8842, 0.364, 0.8349, 0.8319, 0.7626, 0.8633, 0.7476, 0.868, 0.7694, 0.8319, 0.7626, 0.8122, 0.73, 0.8633, 0.7476, 0.8122, 0.73, 0.8528, 0.6921, 0.8633, 0.7476, 0.812, 0.6741, 0.8709, 0.6611, 0.8528, 0.6921, 0.812, 0.6741, 0.83, 0.6269, 0.8709, 0.6611, 0.83, 0.6269, 0.8911, 0.6138, 0.8709, 0.6611, 0.8659, 0.5884, 0.9112, 0.5962, 0.8911, 0.6138, 0.9148, 0.2791, 0.9027, 0.2466, 0.9148, 0.2333, 0.9027, 0.2466, 0.9069, 0.187, 0.9148, 0.2333, 0.8081, 0.8718, 0.8273, 0.9286, 0.7741, 0.9148, 0.8081, 0.8718, 0.8613, 0.8856, 0.8273, 0.9286, 0.8613, 0.8856, 0.8805, 0.9424, 0.8273, 0.9286, 0.364, 0.8844, 0.3523, 0.9212, 0.3483, 0.8842, 0.8682, 0.9635, 0.9186, 0.9477, 0.9063, 0.9688, 0.9186, 0.9477, 0.9567, 0.9531, 0.9063, 0.9688, 0.8122, 0.73, 0.812, 0.6741, 0.8528, 0.6921, 0.8122, 0.73, 0.7779, 0.6929, 0.812, 0.6741, 0.7779, 0.6929, 0.7741, 0.6393, 0.812, 0.6741, 0.83, 0.6269, 0.8659, 0.5884, 0.8911, 0.6138, 0.83, 0.6269, 0.81, 0.6013, 0.8659, 0.5884, 0.81, 0.6013, 0.8458, 0.5633, 0.8659, 0.5884, 0.8386, 0.7886, 0.8124, 0.8183, 0.7828, 0.8079, 0.8386, 0.7886, 0.8682, 0.7991, 0.8124, 0.8183, 0.8682, 0.7991, 0.842, 0.8288, 0.8124, 0.8183, 0.8951, 0.8424, 0.8613, 0.8856, 0.842, 0.8288, 0.8951, 0.8424, 0.9143, 0.8992, 0.8613, 0.8856, 0.9143, 0.8992, 0.8805, 0.9424, 0.8613, 0.8856, 0.9143, 0.8992, 0.9186, 0.9477, 0.8805, 0.9424, 0.9143, 0.8992, 0.9524, 0.9046, 0.9186, 0.9477, 0.9524, 0.9046, 0.9567, 0.9531, 0.9186, 0.9477, 0.9985, 0.3403, 0.9857, 0.3439, 0.9935, 0.2914, 0.9985, 0.3403, 0.9907, 0.3929, 0.9857, 0.3439, 0.9907, 0.3929, 0.9779, 0.3965, 0.9857, 0.3439, 0.8682, 0.7991, 0.8951, 0.8424, 0.842, 0.8288, 0.8682, 0.7991, 0.9213, 0.8127, 0.8951, 0.8424, 0.9213, 0.8127, 0.9393, 0.8608, 0.8951, 0.8424, 0.9907, 0.3929, 0.9857, 0.4384, 0.9779, 0.3965, 0.9907, 0.3929, 0.9985, 0.4348, 0.9857, 0.4384, 0.9985, 0.4348, 0.9935, 0.4803, 0.9857, 0.4384, 0.5495, 0.4807, 0.6044, 0.4822, 0.595, 0.5429, 0.6795, 0.4695, 0.6044, 0.4822, 0.6391, 0.4008, 0.5495, 0.4807, 0.595, 0.5429, 0.5482, 0.5096, 0.2669, 0.9399, 0.2507, 0.968, 0.2669, 0.8826, 0.5495, 0.4807, 0.5271, 0.4231, 0.5626, 0.4073, 0.6795, 0.4695, 0.6391, 0.4008, 0.7259, 0.408, 0.6617, 0.5633, 0.6715, 0.5364, 0.739, 0.5531, 0.3041, 0.3614, 0.3304, 0.3071, 0.3845, 0.3475, 0.2738, 0.5206, 0.2675, 0.4428, 0.3161, 0.5244, 0.6085, 0.3444, 0.5613, 0.3421, 0.6378, 0.3071, 0.6795, 0.4695, 0.7259, 0.408, 0.7484, 0.4924, 0.9816, 0.1084, 0.9769, 0.03485, 0.9936, 0.06415, 0.3041, 0.3614, 0.3845, 0.3475, 0.3337, 0.4206, 0.2738, 0.5206, 0.3161, 0.5244, 0.335, 0.5698, 0.6085, 0.3444, 0.6378, 0.3071, 0.6841, 0.3342, 0.9636, 0.4288, 0.9523, 0.3557, 0.9761, 0.3807, 0.4546, 0.3331, 0.4972, 0.3248, 0.5038, 0.3872, 0.3863, 0.4723, 0.4293, 0.3899, 0.4694, 0.4443, 0.4194, 0.5698, 0.4007, 0.5448, 0.4861, 0.5297, 0.748, 0.3578, 0.726, 0.3045, 0.7924, 0.3609, 0.5266, 0.4885, 0.4861, 0.5297, 0.5223, 0.4573, 0.3363, 0.8349, 0.3363, 0.9148, 0.3204, 0.8879, 0.3363, 0.9148, 0.3236, 0.9656, 0.3204, 0.8879, 0.4861, 0.5297, 0.4694, 0.4443, 0.5223, 0.4573, 0.4861, 0.5297, 0.4007, 0.5448, 0.4694, 0.4443, 0.4007, 0.5448, 0.3863, 0.4723, 0.4694, 0.4443, 0.4694, 0.4443, 0.5038, 0.3872, 0.5223, 0.4573, 0.4694, 0.4443, 0.4293, 0.3899, 0.5038, 0.3872, 0.4293, 0.3899, 0.4546, 0.3331, 0.5038, 0.3872, 0.5038, 0.3872, 0.5271, 0.3956, 0.5223, 0.4573, 0.5038, 0.3872, 0.4972, 0.3248, 0.5271, 0.3956, 0.9779, 0.4568, 0.9636, 0.4288, 0.9761, 0.3807, 0.9761, 0.3807, 0.9603, 0.2914, 0.9779, 0.3219, 0.9761, 0.3807, 0.9523, 0.3557, 0.9603, 0.2914, 0.7924, 0.4254, 0.748, 0.3578, 0.7924, 0.3609, 0.6841, 0.3342, 0.726, 0.3045, 0.748, 0.3578, 0.6841, 0.3342, 0.6378, 0.3071, 0.726, 0.3045, 0.6378, 0.3071, 0.6773, 0.2914, 0.726, 0.3045, 0.335, 0.5698, 0.4007, 0.5448, 0.4194, 0.5698, 0.335, 0.5698, 0.3161, 0.5244, 0.4007, 0.5448, 0.3161, 0.5244, 0.3863, 0.4723, 0.4007, 0.5448, 0.3337, 0.4206, 0.4293, 0.3899, 0.3863, 0.4723, 0.3337, 0.4206, 0.3845, 0.3475, 0.4293, 0.3899, 0.3845, 0.3475, 0.4546, 0.3331, 0.4293, 0.3899, 0.4183, 0.2914, 0.4972, 0.3248, 0.4546, 0.3331, 0.9936, 0.06415, 0.9769, 0.03485, 0.9939, 0.0, 0.9547, 0.4897, 0.9636, 0.4288, 0.9779, 0.4568, 0.7484, 0.4924, 0.7924, 0.4254, 0.792, 0.4996, 0.7484, 0.4924, 0.7259, 0.408, 0.7924, 0.4254, 0.7259, 0.408, 0.748, 0.3578, 0.7924, 0.4254, 0.6378, 0.3071, 0.5935, 0.3003, 0.6773, 0.2914, 0.6378, 0.3071, 0.5613, 0.3421, 0.5935, 0.3003, 0.7852, 0.2664, 0.7993, 0.2491, 0.7993, 0.2893, 0.3161, 0.5244, 0.3337, 0.4206, 0.3863, 0.4723, 0.3161, 0.5244, 0.2675, 0.4428, 0.3337, 0.4206, 0.2675, 0.4428, 0.3041, 0.3614, 0.3337, 0.4206, 0.3845, 0.3475, 0.4183, 0.2914, 0.4546, 0.3331, 0.3845, 0.3475, 0.3304, 0.3071, 0.4183, 0.2914, 0.9937, 0.1533, 0.9816, 0.1084, 0.9936, 0.06415, 0.739, 0.5531, 0.7484, 0.4924, 0.792, 0.4996, 0.739, 0.5531, 0.6715, 0.5364, 0.7484, 0.4924, 0.6715, 0.5364, 0.6795, 0.4695, 0.7484, 0.4924, 0.7259, 0.408, 0.6841, 0.3342, 0.748, 0.3578, 0.7259, 0.408, 0.6391, 0.4008, 0.6841, 0.3342, 0.6391, 0.4008, 0.6085, 0.3444, 0.6841, 0.3342, 0.5626, 0.4073, 0.5613, 0.3421, 0.6085, 0.3444, 0.5626, 0.4073, 0.5271, 0.4231, 0.5613, 0.3421, 0.5271, 0.4231, 0.5376, 0.3557, 0.5613, 0.3421, 0.2669, 0.8826, 0.2468, 0.892, 0.2584, 0.8145, 0.2669, 0.8826, 0.2507, 0.968, 0.2468, 0.892, 0.2685, 0.3665, 0.3041, 0.3614, 0.2675, 0.4428, 0.2685, 0.3665, 0.3304, 0.3071, 0.3041, 0.3614, 0.9939, 0.2324, 0.977, 0.179, 0.9937, 0.1533, 0.977, 0.179, 0.9816, 0.1084, 0.9937, 0.1533, 0.6391, 0.4008, 0.5626, 0.4073, 0.6085, 0.3444, 0.6391, 0.4008, 0.6044, 0.4822, 0.5626, 0.4073, 0.6044, 0.4822, 0.5495, 0.4807, 0.5626, 0.4073, 0.595, 0.5429, 0.6715, 0.5364, 0.6617, 0.5633, 0.595, 0.5429, 0.6044, 0.4822, 0.6715, 0.5364, 0.6044, 0.4822, 0.6795, 0.4695, 0.6715, 0.5364, 0.3868, 0.1433, 0.3306, 0.1593, 0.3379, 0.07986, 0.2695, 0.1748, 0.3306, 0.1593, 0.3087, 0.2502, 0.3868, 0.1433, 0.3379, 0.07986, 0.4301, 0.08058, 0.3868, 0.1433, 0.4301, 0.08058, 0.4591, 0.1699, 0.3868, 0.1433, 0.4591, 0.1699, 0.3846, 0.2251, 0.2695, 0.1748, 0.3087, 0.2502, 0.2675, 0.2289, 0.3034, 0.03637, 0.2691, 0.09713, 0.2686, 0.04832, 0.463, 0.03637, 0.3836, 0.03052, 0.4289, 0.0, 0.5123, 0.1875, 0.506, 0.1046, 0.5349, 0.1452, 0.3832, 0.2825, 0.4591, 0.2508, 0.4301, 0.2914, 0.9459, 0.05429, 0.9582, 0.0, 0.9615, 0.1144, 0.8087, 0.5122, 0.8252, 0.4783, 0.8252, 0.552, 0.7924, 0.5147, 0.8087, 0.4783, 0.8087, 0.553, 0.364, 0.8779, 0.3781, 0.8349, 0.3781, 0.9262, 0.8697, 0.2373, 0.8493, 0.2781, 0.8697, 0.187, 0.2675, 0.0932, 0.2674, 0.1791, 0.2264, 0.1206, 0.1525, 0.007652, 0.2085, 0.04015, 0.1562, 0.06042, 0.03227, 0.09633, 0.09938, 0.03465, 0.09668, 0.1014, 0.07198, 0.2566, 0.03304, 0.1819, 0.1091, 0.2068, 0.2316, 0.2565, 0.1518, 0.2761, 0.1986, 0.2109, 0.1986, 0.2109, 0.1091, 0.2068, 0.1582, 0.1392, 0.1986, 0.2109, 0.1518, 0.2761, 0.1091, 0.2068, 0.1518, 0.2761, 0.07198, 0.2566, 0.1091, 0.2068, 0.1091, 0.2068, 0.09668, 0.1014, 0.1582, 0.1392, 0.1091, 0.2068, 0.03304, 0.1819, 0.09668, 0.1014, 0.03304, 0.1819, 0.03227, 0.09633, 0.09668, 0.1014, 0.09668, 0.1014, 0.1562, 0.06042, 0.1582, 0.1392, 0.09668, 0.1014, 0.09938, 0.03465, 0.1562, 0.06042, 0.09938, 0.03465, 0.1525, 0.007652, 0.1562, 0.06042, 0.1562, 0.06042, 0.2264, 0.1206, 0.1582, 0.1392, 0.1562, 0.06042, 0.2085, 0.04015, 0.2264, 0.1206, 0.2085, 0.04015, 0.2675, 0.0932, 0.2264, 0.1206, 0.2264, 0.1206, 0.1986, 0.2109, 0.1582, 0.1392, 0.2264, 0.1206, 0.2674, 0.1791, 0.1986, 0.2109, 0.2674, 0.1791, 0.2316, 0.2565, 0.1986, 0.2109, 0.1987, 0.2913, 0.1518, 0.2761, 0.2316, 0.2565, 0.8697, 0.187, 0.8493, 0.2781, 0.8384, 0.2293, 0.1049, 0.2913, 0.07198, 0.2566, 0.1518, 0.2761, 0.02902, 0.2355, 0.03304, 0.1819, 0.07198, 0.2566, 0.02902, 0.2355, 0.0, 0.1452, 0.03304, 0.1819, 0.0, 0.1452, 0.03227, 0.09633, 0.03304, 0.1819, 0.03019, 0.05477, 0.09938, 0.03465, 0.03227, 0.09633, 0.03019, 0.05477, 0.106, 0.0, 0.09938, 0.03465, 0.106, 0.0, 0.1525, 0.007652, 0.09938, 0.03465, 0.1974, 7.45e-05, 0.2085, 0.04015, 0.1525, 0.007652, 0.1974, 7.45e-05, 0.2664, 0.04826, 0.2085, 0.04015, 0.2664, 0.04826, 0.2675, 0.0932, 0.2085, 0.04015, 0.9615, 0.1144, 0.9769, 0.04938, 0.9769, 0.1351, 0.9615, 0.1144, 0.9582, 0.0, 0.9769, 0.04938, 0.2675, 0.2288, 0.2316, 0.2565, 0.2674, 0.1791, 0.8865, 0.187, 0.8865, 0.274, 0.8697, 0.2294, 0.4301, 0.2914, 0.4591, 0.2508, 0.506, 0.2355, 0.4591, 0.2508, 0.5123, 0.1875, 0.506, 0.2355, 0.0, 0.1452, 0.03019, 0.05477, 0.03227, 0.09633, 0.9027, 0.2764, 0.8865, 0.2374, 0.9027, 0.187, 0.506, 0.1046, 0.463, 0.03637, 0.5047, 0.05475, 0.3901, 0.8349, 0.3901, 0.9273, 0.3781, 0.8826, 0.4289, 0.0, 0.3836, 0.03052, 0.3374, 0.0001079, 0.3836, 0.03052, 0.3034, 0.03637, 0.3374, 0.0001079, 0.9635, 0.1802, 0.9615, 0.1144, 0.9769, 0.1351, 0.9635, 0.1802, 0.9452, 0.1318, 0.9615, 0.1144, 0.9452, 0.1318, 0.9459, 0.05429, 0.9615, 0.1144, 0.2371, 0.7458, 0.2371, 0.8073, 0.2225, 0.7726, 0.2675, 0.2289, 0.3087, 0.2502, 0.3363, 0.2914, 0.3087, 0.2502, 0.3832, 0.2825, 0.3363, 0.2914, 0.3846, 0.2251, 0.4591, 0.2508, 0.3832, 0.2825, 0.3846, 0.2251, 0.4591, 0.1699, 0.4591, 0.2508, 0.4591, 0.1699, 0.5123, 0.1875, 0.4591, 0.2508, 0.4591, 0.1699, 0.506, 0.1046, 0.5123, 0.1875, 0.4591, 0.1699, 0.4301, 0.08058, 0.506, 0.1046, 0.4301, 0.08058, 0.463, 0.03637, 0.506, 0.1046, 0.4301, 0.08058, 0.3836, 0.03052, 0.463, 0.03637, 0.4301, 0.08058, 0.3379, 0.07986, 0.3836, 0.03052, 0.3379, 0.07986, 0.3034, 0.03637, 0.3836, 0.03052, 0.3087, 0.2502, 0.3846, 0.2251, 0.3832, 0.2825, 0.3087, 0.2502, 0.3306, 0.1593, 0.3846, 0.2251, 0.3306, 0.1593, 0.3868, 0.1433, 0.3846, 0.2251, 0.3379, 0.07986, 0.2691, 0.09713, 0.3034, 0.03637, 0.3379, 0.07986, 0.3306, 0.1593, 0.2691, 0.09713, 0.3306, 0.1593, 0.2695, 0.1748, 0.2691, 0.09713, 0.1508, 0.4353, 0.125, 0.3626, 0.207, 0.3896, 0.1014, 0.2913, 0.125, 0.3626, 0.0507, 0.362, 0.1508, 0.4353, 0.207, 0.3896, 0.207, 0.4769, 0.1508, 0.4353, 0.207, 0.4769, 0.125, 0.5039, 0.1508, 0.4353, 0.125, 0.5039, 0.07429, 0.4332, 0.1014, 0.2913, 0.0507, 0.362, 0.06458, 0.3183, 0.2225, 0.574, 0.2225, 0.6587, 0.206, 0.6185, 0.9853, 0.7694, 0.9853, 0.8565, 0.9674, 0.821, 0.5207, 0.8301, 0.5207, 0.9123, 0.5066, 0.8819, 0.0, 0.4327, 0.0507, 0.5033, 0.01388, 0.4763, 0.8252, 0.5219, 0.84, 0.4783, 0.84, 0.558, 0.78, 0.2213, 0.7386, 0.2463, 0.7809, 0.1864, 0.7726, 0.04676, 0.7852, 0.09832, 0.7406, 0.02807, 0.6063, 0.0, 0.6575, 0.004693, 0.5706, 0.02853, 0.2225, 0.6628, 0.2421, 0.6184, 0.2421, 0.7043, 0.6809, 0.265, 0.618, 0.265, 0.6747, 0.1968, 0.7721, 0.1742, 0.7327, 0.2098, 0.7235, 0.1331, 0.7245, 0.02701, 0.753, 0.07778, 0.6853, 0.06819, 0.5349, 0.05705, 0.6218, 0.03322, 0.5952, 0.08847, 0.5424, 0.2316, 0.5387, 0.1443, 0.5989, 0.1757, 0.5989, 0.1757, 0.5952, 0.08847, 0.6536, 0.09476, 0.5989, 0.1757, 0.5387, 0.1443, 0.5952, 0.08847, 0.5387, 0.1443, 0.5349, 0.05705, 0.5952, 0.08847, 0.5952, 0.08847, 0.6853, 0.06819, 0.6536, 0.09476, 0.5952, 0.08847, 0.6218, 0.03322, 0.6853, 0.06819, 0.6218, 0.03322, 0.7245, 0.02701, 0.6853, 0.06819, 0.6853, 0.06819, 0.7235, 0.1331, 0.6536, 0.09476, 0.6853, 0.06819, 0.753, 0.07778, 0.7235, 0.1331, 0.753, 0.07778, 0.7721, 0.1742, 0.7235, 0.1331, 0.7235, 0.1331, 0.6747, 0.1968, 0.6536, 0.09476, 0.7235, 0.1331, 0.7327, 0.2098, 0.6747, 0.1968, 0.7327, 0.2098, 0.6809, 0.265, 0.6747, 0.1968, 0.6747, 0.1968, 0.5989, 0.1757, 0.6536, 0.09476, 0.6747, 0.1968, 0.618, 0.265, 0.5989, 0.1757, 0.618, 0.265, 0.5424, 0.2316, 0.5989, 0.1757, 0.2421, 0.7043, 0.2617, 0.6599, 0.2617, 0.7458, 0.2421, 0.7043, 0.2421, 0.6184, 0.2617, 0.6599, 0.2421, 0.6184, 0.2617, 0.574, 0.2617, 0.6599, 0.5706, 0.02853, 0.6218, 0.03322, 0.5349, 0.05705, 0.5706, 0.02853, 0.6575, 0.004693, 0.6218, 0.03322, 0.6575, 0.004693, 0.7245, 0.02701, 0.6218, 0.03322, 0.7406, 0.02807, 0.753, 0.07778, 0.7245, 0.02701, 0.7406, 0.02807, 0.7852, 0.09832, 0.753, 0.07778, 0.7852, 0.09832, 0.7721, 0.1742, 0.753, 0.07778, 0.7809, 0.1864, 0.7327, 0.2098, 0.7721, 0.1742, 0.7809, 0.1864, 0.7386, 0.2463, 0.7327, 0.2098, 0.7386, 0.2463, 0.6809, 0.265, 0.7327, 0.2098, 0.2062, 0.7045, 0.1968, 0.742, 0.1914, 0.6788, 0.2062, 0.7045, 0.2098, 0.7789, 0.1968, 0.742, 0.2098, 0.7789, 0.1972, 0.8145, 0.1968, 0.742, 0.01388, 0.4763, 0.06457, 0.547, 0.02775, 0.52, 0.01388, 0.4763, 0.0507, 0.5033, 0.06457, 0.547, 0.0507, 0.5033, 0.1014, 0.574, 0.06457, 0.547, 0.5066, 0.8819, 0.5066, 0.9641, 0.4943, 0.9484, 0.5066, 0.8819, 0.5207, 0.9123, 0.5066, 0.9641, 0.5207, 0.9123, 0.5207, 0.9945, 0.5066, 0.9641, 0.9674, 0.821, 0.9695, 0.9091, 0.9567, 0.8974, 0.9674, 0.821, 0.9853, 0.8565, 0.9695, 0.9091, 0.9853, 0.8565, 0.9853, 0.9437, 0.9695, 0.9091, 0.206, 0.6185, 0.2062, 0.7045, 0.1914, 0.6788, 0.206, 0.6185, 0.2225, 0.6587, 0.2062, 0.7045, 0.2225, 0.6587, 0.2225, 0.7433, 0.2062, 0.7045, 0.06458, 0.3183, 0.01388, 0.389, 0.02775, 0.3453, 0.06458, 0.3183, 0.0507, 0.362, 0.01388, 0.389, 0.0507, 0.362, 0.0, 0.4327, 0.01388, 0.389, 0.07429, 0.4332, 0.0507, 0.5033, 0.0, 0.4327, 0.07429, 0.4332, 0.125, 0.5039, 0.0507, 0.5033, 0.125, 0.5039, 0.1014, 0.574, 0.0507, 0.5033, 0.125, 0.5039, 0.1834, 0.547, 0.1014, 0.574, 0.125, 0.5039, 0.207, 0.4769, 0.1834, 0.547, 0.207, 0.4769, 0.2655, 0.52, 0.1834, 0.547, 0.207, 0.4769, 0.2655, 0.4327, 0.2655, 0.52, 0.207, 0.4769, 0.207, 0.3896, 0.2655, 0.4327, 0.207, 0.3896, 0.2655, 0.3453, 0.2655, 0.4327, 0.0507, 0.362, 0.07429, 0.4332, 0.0, 0.4327, 0.0507, 0.362, 0.125, 0.3626, 0.07429, 0.4332, 0.125, 0.3626, 0.1508, 0.4353, 0.07429, 0.4332, 0.207, 0.3896, 0.1834, 0.3183, 0.2655, 0.3453, 0.207, 0.3896, 0.125, 0.3626, 0.1834, 0.3183, 0.125, 0.3626, 0.1014, 0.2913, 0.1834, 0.3183])
me_cylinder.materials.append(mat_bark_tree3)
me_cylinder.materials.append(mat_tree3_leaves)
me_cylinder.use_remesh_preserve_volume = False
me_cylinder.use_remesh_preserve_attributes = False
me_cylinder.use_mirror_vertex_groups = False
me_cylinder.update()

# ---- objects
ob_cylinder = bpy.data.objects.new('Cylinder', me_cylinder)
ob_lamp = bpy.data.objects.new('Lamp', light_lamp)
ob_camera = bpy.data.objects.new('Camera', cam_camera)

# ---- transforms, parenting, visibility, modifiers, constraints
ob_cylinder.location = (0.0, 0.0, 1.25)
ob_cylinder.scale = (0.2582, 0.2582, 1.194)
ob_cylinder.lineart.crease_threshold = 0.0
ob_lamp.location = (4.076, 1.005, 5.904)
ob_lamp.rotation_euler = (0.6503, 0.05522, 1.866)
ob_lamp.lock_rotations_4d = False
ob_lamp.empty_display_type = 'ARROWS'
ob_lamp.color = (0.0, 0.0, 0.0, 0.0)
ob_lamp.lineart.crease_threshold = 0.0
ob_camera.location = (7.481, -6.508, 5.344)
ob_camera.rotation_euler = (1.109, 0.0, 0.8149)
ob_camera.lock_rotations_4d = False
ob_camera.empty_display_type = 'ARROWS'
ob_camera.color = (0.0, 0.0, 0.0, 0.0)
ob_camera.display_type = 'WIRE'
ob_camera.lineart.crease_threshold = 0.0

# ---- collection membership
col_collection_1.objects.link(ob_cylinder)
col_collection_1.objects.link(ob_lamp)
col_collection_1.objects.link(ob_camera)

# ---- scene / render settings (as saved in the file)
scene.camera = ob_camera
scene.frame_start = 1; scene.frame_end = 250; scene.frame_set(1)
scene.render.engine = 'BLENDER_EEVEE_NEXT'
scene.render.resolution_percentage = 50
scene.render.dither_intensity = 0.0
scene.cycles.use_denoising = False
scene.cycles.samples = 128
scene.cycles.sampling_pattern = 'TABULATED_SOBOL'
scene.cycles.use_adaptive_sampling = False
scene.cycles.use_light_tree = False
scene.cycles.blur_glossy = 0.0
scene.cycles.sample_clamp_indirect = 0.0
scene.view_settings.view_transform = 'Standard'
bpy.context.view_layer.update()
